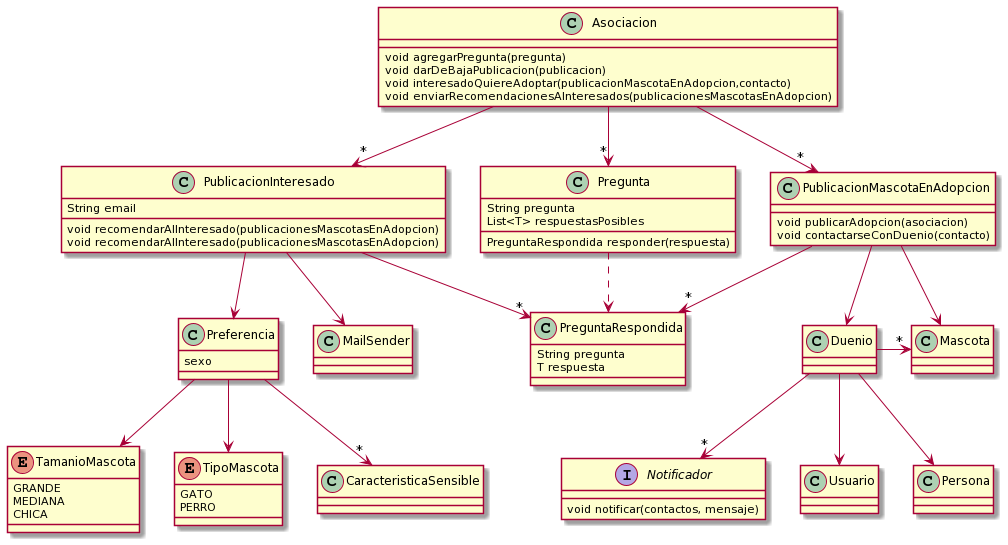

The diagram above was rendered by PlantUML. Its source (embedded in the PNG):
@startuml
class Asociacion {
    void agregarPregunta(pregunta) 
    void darDeBajaPublicacion(publicacion)
    void interesadoQuiereAdoptar(publicacionMascotaEnAdopcion,contacto)
    void enviarRecomendacionesAInteresados(publicacionesMascotasEnAdopcion)
}

class PublicacionInteresado {
    String email
    
    void recomendarAlInteresado(publicacionesMascotasEnAdopcion)
    void recomendarAlInteresado(publicacionesMascotasEnAdopcion)
}

class PublicacionMascotaEnAdopcion {

  void publicarAdopcion(asociacion)
  void contactarseConDuenio(contacto)
}

class PreguntaRespondida  {
  String pregunta
  T respuesta
}

class Pregunta {
  String pregunta
  List<T> respuestasPosibles

  PreguntaRespondida responder(respuesta)
}

class Duenio {
}

class Preferencia {
    sexo
}

enum TamanioMascota {
  GRANDE
  MEDIANA
  CHICA
}

enum TipoMascota {
  GATO
  PERRO
}

interface Notificador {
  void notificar(contactos, mensaje)
}

Duenio -right->"*" Mascota
Duenio --> Usuario
Duenio --> Persona
Duenio -->"*" Notificador

Preferencia --> TipoMascota
Preferencia -->"*" CaracteristicaSensible
Preferencia --> TamanioMascota

PublicacionInteresado -->"*" PreguntaRespondida
PublicacionInteresado --> Preferencia
PublicacionInteresado --> MailSender

PublicacionMascotaEnAdopcion --> Duenio
PublicacionMascotaEnAdopcion --> Mascota
PublicacionMascotaEnAdopcion -->"*" PreguntaRespondida

Asociacion -->"*" PublicacionMascotaEnAdopcion
Asociacion -->"*" PublicacionInteresado
Asociacion -->"*" Pregunta

Pregunta ..> PreguntaRespondida
@enduml